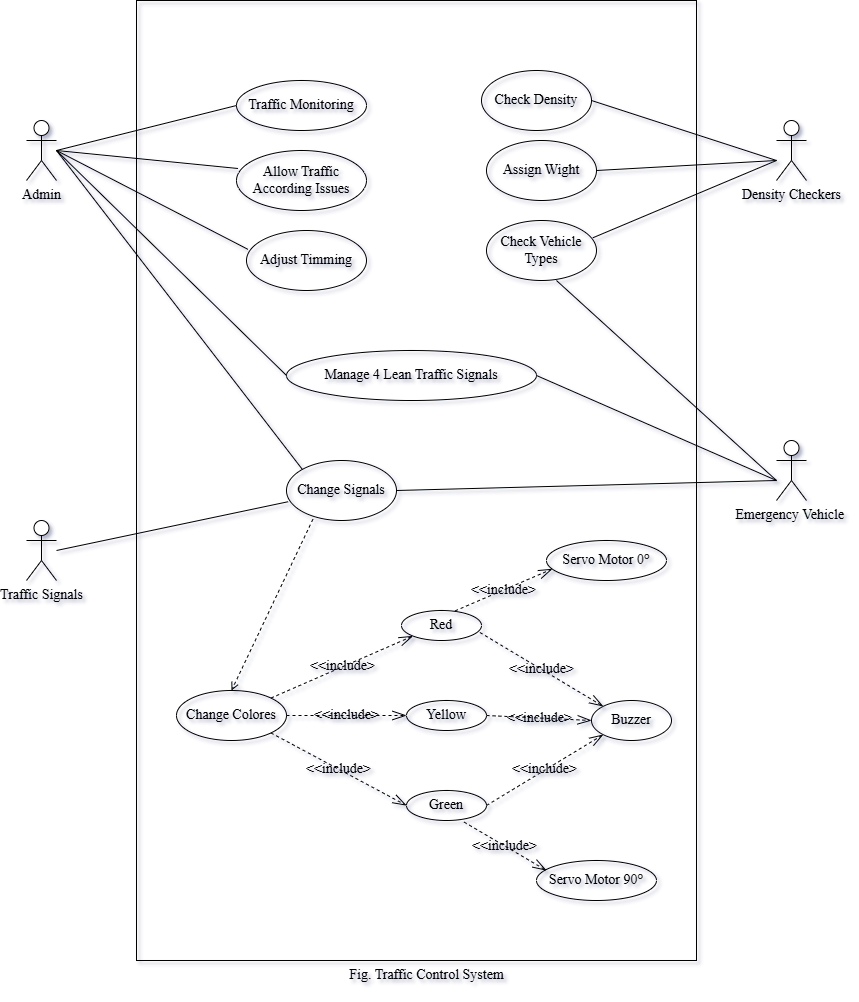

The diagram above was exported from draw.io. Its source (the exported page's mxGraphModel, read from the mxfile embedded in the PNG):
<mxGraphModel dx="1105" dy="652" grid="1" gridSize="10" guides="1" tooltips="1" connect="1" arrows="1" fold="1" page="1" pageScale="1" pageWidth="1169" pageHeight="827" math="0" shadow="1">
  <root>
    <mxCell id="0" />
    <mxCell id="1" parent="0" />
    <mxCell id="C1cHqbdcrWmma9_jGhrS-2" value="" style="rounded=0;whiteSpace=wrap;html=1;fillColor=none;fontFamily=Times New Roman;fontSize=14;" vertex="1" parent="1">
      <mxGeometry x="240" y="560" width="560" height="960" as="geometry" />
    </mxCell>
    <mxCell id="C1cHqbdcrWmma9_jGhrS-3" value="Admin" style="shape=umlActor;verticalLabelPosition=bottom;verticalAlign=top;html=1;outlineConnect=0;fontFamily=Times New Roman;fontSize=14;" vertex="1" parent="1">
      <mxGeometry x="130" y="680" width="30" height="60" as="geometry" />
    </mxCell>
    <mxCell id="C1cHqbdcrWmma9_jGhrS-8" value="Traffic Signals" style="shape=umlActor;verticalLabelPosition=bottom;verticalAlign=top;html=1;outlineConnect=0;fontFamily=Times New Roman;fontSize=14;" vertex="1" parent="1">
      <mxGeometry x="130" y="1080" width="30" height="60" as="geometry" />
    </mxCell>
    <mxCell id="C1cHqbdcrWmma9_jGhrS-9" value="Emergency Vehicle&amp;nbsp;" style="shape=umlActor;verticalLabelPosition=bottom;verticalAlign=top;html=1;outlineConnect=0;fontFamily=Times New Roman;fontSize=14;" vertex="1" parent="1">
      <mxGeometry x="880" y="1000" width="30" height="60" as="geometry" />
    </mxCell>
    <mxCell id="C1cHqbdcrWmma9_jGhrS-10" value="Traffic Monitoring" style="ellipse;whiteSpace=wrap;html=1;fillColor=none;fontFamily=Times New Roman;fontSize=14;" vertex="1" parent="1">
      <mxGeometry x="340" y="640" width="130" height="50" as="geometry" />
    </mxCell>
    <mxCell id="C1cHqbdcrWmma9_jGhrS-11" value="Allow Traffic According Issues" style="ellipse;whiteSpace=wrap;html=1;fillColor=none;fontFamily=Times New Roman;fontSize=14;" vertex="1" parent="1">
      <mxGeometry x="340" y="710" width="130" height="60" as="geometry" />
    </mxCell>
    <mxCell id="C1cHqbdcrWmma9_jGhrS-12" value="Adjust Timming" style="ellipse;whiteSpace=wrap;html=1;fillColor=none;fontFamily=Times New Roman;fontSize=14;" vertex="1" parent="1">
      <mxGeometry x="350" y="790" width="120" height="60" as="geometry" />
    </mxCell>
    <mxCell id="C1cHqbdcrWmma9_jGhrS-13" value="Manage 4 Lean Traffic Signals" style="ellipse;whiteSpace=wrap;html=1;fillColor=none;fontFamily=Times New Roman;fontSize=14;" vertex="1" parent="1">
      <mxGeometry x="390" y="910" width="250" height="50" as="geometry" />
    </mxCell>
    <mxCell id="C1cHqbdcrWmma9_jGhrS-14" value="Change Signals" style="ellipse;whiteSpace=wrap;html=1;fillColor=none;fontFamily=Times New Roman;fontSize=14;" vertex="1" parent="1">
      <mxGeometry x="390" y="1020" width="110" height="60" as="geometry" />
    </mxCell>
    <mxCell id="C1cHqbdcrWmma9_jGhrS-15" value="Change Colores" style="ellipse;whiteSpace=wrap;html=1;fillColor=none;fontFamily=Times New Roman;fontSize=14;" vertex="1" parent="1">
      <mxGeometry x="280" y="1250" width="110" height="50" as="geometry" />
    </mxCell>
    <mxCell id="C1cHqbdcrWmma9_jGhrS-16" value="" style="endArrow=open;dashed=1;html=1;rounded=0;entryX=0.5;entryY=0;entryDx=0;entryDy=0;exitX=0.24;exitY=0.98;exitDx=0;exitDy=0;exitPerimeter=0;endFill=0;fontFamily=Times New Roman;fontSize=14;" edge="1" parent="1" source="C1cHqbdcrWmma9_jGhrS-14" target="C1cHqbdcrWmma9_jGhrS-15">
      <mxGeometry width="50" height="50" relative="1" as="geometry">
        <mxPoint x="540" y="970" as="sourcePoint" />
        <mxPoint x="590" y="920" as="targetPoint" />
      </mxGeometry>
    </mxCell>
    <mxCell id="C1cHqbdcrWmma9_jGhrS-18" value="Red" style="ellipse;whiteSpace=wrap;html=1;fillColor=none;fontFamily=Times New Roman;fontSize=14;" vertex="1" parent="1">
      <mxGeometry x="505" y="1170" width="80" height="30" as="geometry" />
    </mxCell>
    <mxCell id="C1cHqbdcrWmma9_jGhrS-19" value="Yellow" style="ellipse;whiteSpace=wrap;html=1;fillColor=none;fontFamily=Times New Roman;fontSize=14;" vertex="1" parent="1">
      <mxGeometry x="510" y="1260" width="80" height="30" as="geometry" />
    </mxCell>
    <mxCell id="C1cHqbdcrWmma9_jGhrS-20" value="Green" style="ellipse;whiteSpace=wrap;html=1;fillColor=none;fontFamily=Times New Roman;fontSize=14;" vertex="1" parent="1">
      <mxGeometry x="510" y="1350" width="80" height="30" as="geometry" />
    </mxCell>
    <mxCell id="C1cHqbdcrWmma9_jGhrS-21" value="&amp;lt;&amp;lt;include&amp;gt;" style="endArrow=openThin;endSize=12;dashed=1;html=1;rounded=0;entryX=0;entryY=1;entryDx=0;entryDy=0;endFill=0;fontFamily=Times New Roman;fontSize=14;exitX=1;exitY=0;exitDx=0;exitDy=0;labelBackgroundColor=none;" edge="1" parent="1" source="C1cHqbdcrWmma9_jGhrS-15" target="C1cHqbdcrWmma9_jGhrS-18">
      <mxGeometry width="160" relative="1" as="geometry">
        <mxPoint x="430" y="1160" as="sourcePoint" />
        <mxPoint x="590" y="1160" as="targetPoint" />
      </mxGeometry>
    </mxCell>
    <mxCell id="C1cHqbdcrWmma9_jGhrS-22" value="&amp;lt;&amp;lt;include&amp;gt;" style="endArrow=openThin;endSize=12;dashed=1;html=1;rounded=0;entryX=0;entryY=0.5;entryDx=0;entryDy=0;endFill=0;fontFamily=Times New Roman;fontSize=14;exitX=1;exitY=0.5;exitDx=0;exitDy=0;labelBackgroundColor=none;" edge="1" parent="1" source="C1cHqbdcrWmma9_jGhrS-15" target="C1cHqbdcrWmma9_jGhrS-19">
      <mxGeometry width="160" relative="1" as="geometry">
        <mxPoint x="440" y="1170" as="sourcePoint" />
        <mxPoint x="542" y="1136" as="targetPoint" />
      </mxGeometry>
    </mxCell>
    <mxCell id="C1cHqbdcrWmma9_jGhrS-23" value="&amp;lt;&amp;lt;include&amp;gt;" style="endArrow=openThin;endSize=12;dashed=1;html=1;rounded=0;entryX=0;entryY=0.5;entryDx=0;entryDy=0;endFill=0;exitX=1;exitY=1;exitDx=0;exitDy=0;fontFamily=Times New Roman;fontSize=14;labelBackgroundColor=none;" edge="1" parent="1" source="C1cHqbdcrWmma9_jGhrS-15" target="C1cHqbdcrWmma9_jGhrS-20">
      <mxGeometry x="0.0008" width="160" relative="1" as="geometry">
        <mxPoint x="450" y="1180" as="sourcePoint" />
        <mxPoint x="552" y="1146" as="targetPoint" />
        <mxPoint as="offset" />
      </mxGeometry>
    </mxCell>
    <mxCell id="C1cHqbdcrWmma9_jGhrS-24" value="Buzzer" style="ellipse;whiteSpace=wrap;html=1;fillColor=none;fontFamily=Times New Roman;fontSize=14;" vertex="1" parent="1">
      <mxGeometry x="695" y="1260" width="80" height="40" as="geometry" />
    </mxCell>
    <mxCell id="C1cHqbdcrWmma9_jGhrS-26" value="&amp;lt;&amp;lt;include&amp;gt;" style="endArrow=openThin;endSize=12;dashed=1;html=1;rounded=0;entryX=0;entryY=0;entryDx=0;entryDy=0;endFill=0;fontFamily=Times New Roman;fontSize=14;exitX=0.98;exitY=0.733;exitDx=0;exitDy=0;exitPerimeter=0;labelBackgroundColor=none;" edge="1" parent="1" source="C1cHqbdcrWmma9_jGhrS-18" target="C1cHqbdcrWmma9_jGhrS-24">
      <mxGeometry width="160" relative="1" as="geometry">
        <mxPoint x="600" y="1114" as="sourcePoint" />
        <mxPoint x="702" y="1080" as="targetPoint" />
      </mxGeometry>
    </mxCell>
    <mxCell id="C1cHqbdcrWmma9_jGhrS-27" value="&amp;lt;&amp;lt;include&amp;gt;" style="endArrow=openThin;endSize=12;dashed=1;html=1;rounded=0;entryX=0;entryY=0.5;entryDx=0;entryDy=0;endFill=0;exitX=1;exitY=0.5;exitDx=0;exitDy=0;fontFamily=Times New Roman;fontSize=14;labelBackgroundColor=none;" edge="1" parent="1" source="C1cHqbdcrWmma9_jGhrS-19" target="C1cHqbdcrWmma9_jGhrS-24">
      <mxGeometry width="160" relative="1" as="geometry">
        <mxPoint x="610" y="1124" as="sourcePoint" />
        <mxPoint x="688" y="1169" as="targetPoint" />
      </mxGeometry>
    </mxCell>
    <mxCell id="C1cHqbdcrWmma9_jGhrS-28" value="&amp;lt;&amp;lt;include&amp;gt;" style="endArrow=openThin;endSize=12;dashed=1;html=1;rounded=0;endFill=0;exitX=1;exitY=0.5;exitDx=0;exitDy=0;entryX=0;entryY=1;entryDx=0;entryDy=0;fontFamily=Times New Roman;fontSize=14;labelBackgroundColor=none;" edge="1" parent="1" source="C1cHqbdcrWmma9_jGhrS-20" target="C1cHqbdcrWmma9_jGhrS-24">
      <mxGeometry width="160" relative="1" as="geometry">
        <mxPoint x="620" y="1134" as="sourcePoint" />
        <mxPoint x="698" y="1179" as="targetPoint" />
      </mxGeometry>
    </mxCell>
    <mxCell id="C1cHqbdcrWmma9_jGhrS-31" value="Density Checkers" style="shape=umlActor;verticalLabelPosition=bottom;verticalAlign=top;html=1;outlineConnect=0;fontFamily=Times New Roman;fontSize=14;" vertex="1" parent="1">
      <mxGeometry x="880" y="680" width="30" height="60" as="geometry" />
    </mxCell>
    <mxCell id="C1cHqbdcrWmma9_jGhrS-32" value="Check Density" style="ellipse;whiteSpace=wrap;html=1;fillColor=none;fontFamily=Times New Roman;fontSize=14;" vertex="1" parent="1">
      <mxGeometry x="585" y="630" width="110" height="60" as="geometry" />
    </mxCell>
    <mxCell id="C1cHqbdcrWmma9_jGhrS-33" value="Assign Wight" style="ellipse;whiteSpace=wrap;html=1;fillColor=none;fontFamily=Times New Roman;fontSize=14;" vertex="1" parent="1">
      <mxGeometry x="590" y="700" width="110" height="60" as="geometry" />
    </mxCell>
    <mxCell id="C1cHqbdcrWmma9_jGhrS-34" value="Check Vehicle Types" style="ellipse;whiteSpace=wrap;html=1;fillColor=none;fontFamily=Times New Roman;fontSize=14;" vertex="1" parent="1">
      <mxGeometry x="590" y="780" width="110" height="60" as="geometry" />
    </mxCell>
    <mxCell id="C1cHqbdcrWmma9_jGhrS-35" value="" style="endArrow=none;html=1;rounded=0;entryX=1;entryY=0.5;entryDx=0;entryDy=0;exitX=0.967;exitY=0.288;exitDx=0;exitDy=0;exitPerimeter=0;fontFamily=Times New Roman;fontSize=14;" edge="1" parent="1" source="C1cHqbdcrWmma9_jGhrS-34" target="C1cHqbdcrWmma9_jGhrS-33">
      <mxGeometry width="50" height="50" relative="1" as="geometry">
        <mxPoint x="710" y="720" as="sourcePoint" />
        <mxPoint x="760" y="670" as="targetPoint" />
        <Array as="points">
          <mxPoint x="880" y="720" />
        </Array>
      </mxGeometry>
    </mxCell>
    <mxCell id="C1cHqbdcrWmma9_jGhrS-36" value="" style="endArrow=none;html=1;rounded=0;exitX=1;exitY=0.5;exitDx=0;exitDy=0;fontFamily=Times New Roman;fontSize=14;" edge="1" parent="1" source="C1cHqbdcrWmma9_jGhrS-32">
      <mxGeometry width="50" height="50" relative="1" as="geometry">
        <mxPoint x="730" y="690" as="sourcePoint" />
        <mxPoint x="880" y="720" as="targetPoint" />
      </mxGeometry>
    </mxCell>
    <mxCell id="C1cHqbdcrWmma9_jGhrS-37" value="" style="endArrow=none;html=1;rounded=0;entryX=0;entryY=0.5;entryDx=0;entryDy=0;exitX=0.011;exitY=0.3;exitDx=0;exitDy=0;exitPerimeter=0;fontFamily=Times New Roman;fontSize=14;" edge="1" parent="1" source="C1cHqbdcrWmma9_jGhrS-11" target="C1cHqbdcrWmma9_jGhrS-10">
      <mxGeometry width="50" height="50" relative="1" as="geometry">
        <mxPoint x="260" y="760" as="sourcePoint" />
        <mxPoint x="310" y="710" as="targetPoint" />
        <Array as="points">
          <mxPoint x="160" y="710" />
        </Array>
      </mxGeometry>
    </mxCell>
    <mxCell id="C1cHqbdcrWmma9_jGhrS-39" value="" style="endArrow=none;html=1;rounded=0;entryX=0.011;entryY=0.313;entryDx=0;entryDy=0;entryPerimeter=0;fontFamily=Times New Roman;fontSize=14;" edge="1" parent="1" target="C1cHqbdcrWmma9_jGhrS-12">
      <mxGeometry width="50" height="50" relative="1" as="geometry">
        <mxPoint x="160" y="710" as="sourcePoint" />
        <mxPoint x="300" y="750" as="targetPoint" />
      </mxGeometry>
    </mxCell>
    <mxCell id="C1cHqbdcrWmma9_jGhrS-41" value="" style="endArrow=none;html=1;rounded=0;exitX=0;exitY=0.5;exitDx=0;exitDy=0;fontFamily=Times New Roman;fontSize=14;entryX=0;entryY=0;entryDx=0;entryDy=0;" edge="1" parent="1" source="C1cHqbdcrWmma9_jGhrS-13" target="C1cHqbdcrWmma9_jGhrS-14">
      <mxGeometry width="50" height="50" relative="1" as="geometry">
        <mxPoint x="540" y="950" as="sourcePoint" />
        <mxPoint x="160" y="710" as="targetPoint" />
        <Array as="points">
          <mxPoint x="160" y="710" />
        </Array>
      </mxGeometry>
    </mxCell>
    <mxCell id="C1cHqbdcrWmma9_jGhrS-42" value="" style="endArrow=none;html=1;rounded=0;exitX=0.015;exitY=0.687;exitDx=0;exitDy=0;exitPerimeter=0;fontFamily=Times New Roman;fontSize=14;" edge="1" parent="1" source="C1cHqbdcrWmma9_jGhrS-14">
      <mxGeometry width="50" height="50" relative="1" as="geometry">
        <mxPoint x="540" y="1050" as="sourcePoint" />
        <mxPoint x="160" y="1110" as="targetPoint" />
      </mxGeometry>
    </mxCell>
    <mxCell id="C1cHqbdcrWmma9_jGhrS-44" value="" style="endArrow=none;html=1;rounded=0;exitX=1;exitY=0.5;exitDx=0;exitDy=0;entryX=1;entryY=0.5;entryDx=0;entryDy=0;fontFamily=Times New Roman;fontSize=14;" edge="1" parent="1" source="C1cHqbdcrWmma9_jGhrS-14" target="C1cHqbdcrWmma9_jGhrS-13">
      <mxGeometry width="50" height="50" relative="1" as="geometry">
        <mxPoint x="540" y="1050" as="sourcePoint" />
        <mxPoint x="590" y="1000" as="targetPoint" />
        <Array as="points">
          <mxPoint x="880" y="1040" />
        </Array>
      </mxGeometry>
    </mxCell>
    <mxCell id="C1cHqbdcrWmma9_jGhrS-45" value="" style="endArrow=none;html=1;rounded=0;entryX=0.636;entryY=1;entryDx=0;entryDy=0;entryPerimeter=0;fontFamily=Times New Roman;fontSize=14;" edge="1" parent="1" target="C1cHqbdcrWmma9_jGhrS-34">
      <mxGeometry width="50" height="50" relative="1" as="geometry">
        <mxPoint x="880" y="1040" as="sourcePoint" />
        <mxPoint x="590" y="1000" as="targetPoint" />
      </mxGeometry>
    </mxCell>
    <mxCell id="C1cHqbdcrWmma9_jGhrS-46" value="Fig. Traffic Control System" style="text;html=1;align=center;verticalAlign=middle;resizable=0;points=[];autosize=1;strokeColor=none;fillColor=none;fontFamily=Times New Roman;fontSize=14;" vertex="1" parent="1">
      <mxGeometry x="440" y="1520" width="180" height="30" as="geometry" />
    </mxCell>
    <mxCell id="C1cHqbdcrWmma9_jGhrS-47" value="Servo Motor&amp;nbsp;&lt;span style=&quot;color: rgb(31, 31, 31); text-align: start;&quot;&gt;0&lt;/span&gt;&lt;b style=&quot;color: rgb(31, 31, 31); text-align: start;&quot;&gt;°&lt;/b&gt;" style="ellipse;whiteSpace=wrap;html=1;fillColor=none;fontFamily=Times New Roman;fontSize=14;rotation=0;labelBackgroundColor=none;" vertex="1" parent="1">
      <mxGeometry x="650" y="1100" width="120" height="40" as="geometry" />
    </mxCell>
    <mxCell id="C1cHqbdcrWmma9_jGhrS-53" value="Servo Motor 9&lt;span style=&quot;color: rgb(31, 31, 31); text-align: start;&quot;&gt;0&lt;/span&gt;&lt;b style=&quot;color: rgb(31, 31, 31); text-align: start;&quot;&gt;°&lt;/b&gt;" style="ellipse;whiteSpace=wrap;html=1;fillColor=none;fontFamily=Times New Roman;fontSize=14;rotation=0;labelBackgroundColor=none;" vertex="1" parent="1">
      <mxGeometry x="640" y="1420" width="120" height="40" as="geometry" />
    </mxCell>
    <mxCell id="C1cHqbdcrWmma9_jGhrS-56" value="&amp;lt;&amp;lt;include&amp;gt;" style="endArrow=openThin;endSize=12;dashed=1;html=1;rounded=0;entryX=0.049;entryY=0.711;entryDx=0;entryDy=0;endFill=0;fontFamily=Times New Roman;fontSize=14;exitX=0.67;exitY=0.013;exitDx=0;exitDy=0;exitPerimeter=0;entryPerimeter=0;labelBackgroundColor=none;" edge="1" parent="1" source="C1cHqbdcrWmma9_jGhrS-18" target="C1cHqbdcrWmma9_jGhrS-47">
      <mxGeometry width="160" relative="1" as="geometry">
        <mxPoint x="492" y="1176" as="sourcePoint" />
        <mxPoint x="640" y="1125" as="targetPoint" />
      </mxGeometry>
    </mxCell>
    <mxCell id="C1cHqbdcrWmma9_jGhrS-57" value="&amp;lt;&amp;lt;include&amp;gt;" style="endArrow=openThin;endSize=12;dashed=1;html=1;rounded=0;entryX=0.083;entryY=0.25;entryDx=0;entryDy=0;endFill=0;fontFamily=Times New Roman;fontSize=14;exitX=0.72;exitY=1.053;exitDx=0;exitDy=0;exitPerimeter=0;entryPerimeter=0;labelBackgroundColor=none;" edge="1" parent="1" source="C1cHqbdcrWmma9_jGhrS-20" target="C1cHqbdcrWmma9_jGhrS-53">
      <mxGeometry width="160" relative="1" as="geometry">
        <mxPoint x="574" y="1190" as="sourcePoint" />
        <mxPoint x="650" y="1135" as="targetPoint" />
      </mxGeometry>
    </mxCell>
  </root>
</mxGraphModel>